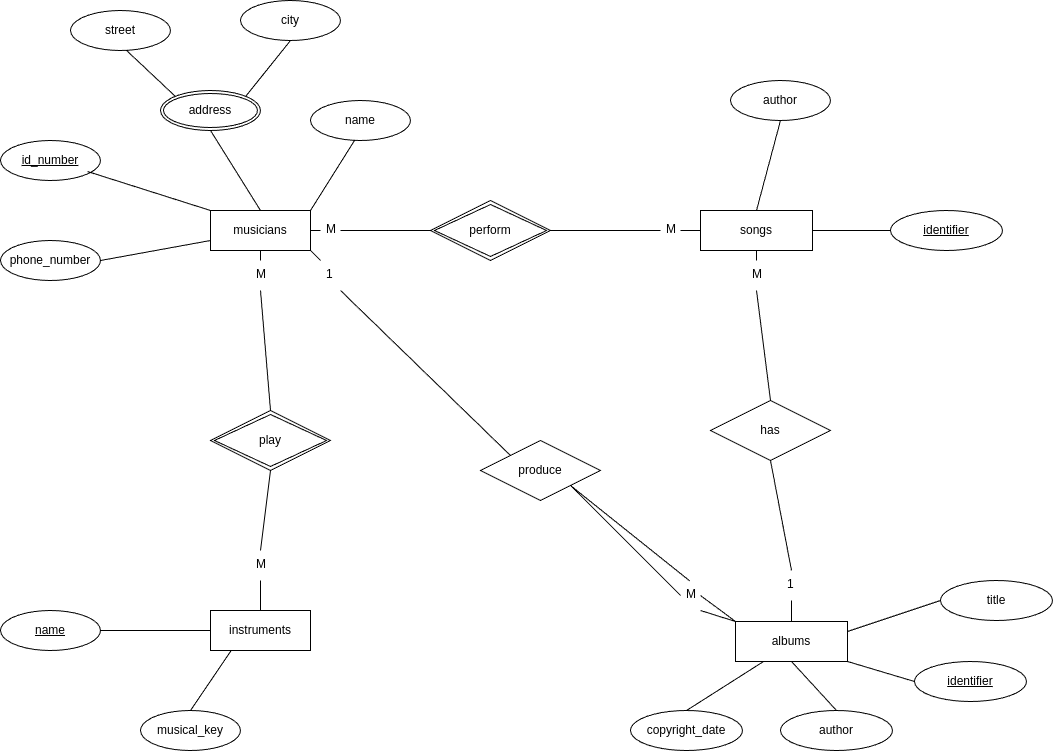

The diagram above was exported from draw.io. Its source (the exported page's mxGraphModel, read from the mxfile embedded in the PNG):
<mxGraphModel dx="954" dy="520" grid="1" gridSize="10" guides="1" tooltips="1" connect="1" arrows="1" fold="1" page="1" pageScale="1" pageWidth="850" pageHeight="1100" math="0" shadow="0">
  <root>
    <mxCell id="0" />
    <mxCell id="1" parent="0" />
    <mxCell id="JYOAq-PfE2BqfU2UlGm6-1" value="musicians" style="whiteSpace=wrap;html=1;align=center;" vertex="1" parent="1">
      <mxGeometry x="360" y="280" width="100" height="40" as="geometry" />
    </mxCell>
    <mxCell id="JYOAq-PfE2BqfU2UlGm6-2" value="id_number" style="ellipse;whiteSpace=wrap;html=1;align=center;fontStyle=4;" vertex="1" parent="1">
      <mxGeometry x="150" y="210" width="100" height="40" as="geometry" />
    </mxCell>
    <mxCell id="JYOAq-PfE2BqfU2UlGm6-3" value="name" style="ellipse;whiteSpace=wrap;html=1;align=center;" vertex="1" parent="1">
      <mxGeometry x="460" y="170" width="100" height="40" as="geometry" />
    </mxCell>
    <mxCell id="JYOAq-PfE2BqfU2UlGm6-4" value="address" style="ellipse;shape=doubleEllipse;margin=3;whiteSpace=wrap;html=1;align=center;" vertex="1" parent="1">
      <mxGeometry x="310" y="160" width="100" height="40" as="geometry" />
    </mxCell>
    <mxCell id="JYOAq-PfE2BqfU2UlGm6-5" value="phone_number" style="ellipse;whiteSpace=wrap;html=1;align=center;" vertex="1" parent="1">
      <mxGeometry x="150" y="310" width="100" height="40" as="geometry" />
    </mxCell>
    <mxCell id="JYOAq-PfE2BqfU2UlGm6-6" value="city" style="ellipse;whiteSpace=wrap;html=1;align=center;" vertex="1" parent="1">
      <mxGeometry x="390" y="70" width="100" height="40" as="geometry" />
    </mxCell>
    <mxCell id="JYOAq-PfE2BqfU2UlGm6-7" value="street" style="ellipse;whiteSpace=wrap;html=1;align=center;" vertex="1" parent="1">
      <mxGeometry x="220" y="80" width="100" height="40" as="geometry" />
    </mxCell>
    <mxCell id="JYOAq-PfE2BqfU2UlGm6-8" value="" style="endArrow=none;html=1;rounded=0;exitX=0.559;exitY=0.996;exitDx=0;exitDy=0;exitPerimeter=0;entryX=0;entryY=0;entryDx=0;entryDy=0;" edge="1" parent="1" source="JYOAq-PfE2BqfU2UlGm6-7" target="JYOAq-PfE2BqfU2UlGm6-4">
      <mxGeometry relative="1" as="geometry">
        <mxPoint x="300" y="210" as="sourcePoint" />
        <mxPoint x="460" y="210" as="targetPoint" />
      </mxGeometry>
    </mxCell>
    <mxCell id="JYOAq-PfE2BqfU2UlGm6-9" value="" style="endArrow=none;html=1;rounded=0;exitX=0.5;exitY=1;exitDx=0;exitDy=0;entryX=1;entryY=0;entryDx=0;entryDy=0;" edge="1" parent="1" source="JYOAq-PfE2BqfU2UlGm6-6" target="JYOAq-PfE2BqfU2UlGm6-4">
      <mxGeometry relative="1" as="geometry">
        <mxPoint x="313" y="129" as="sourcePoint" />
        <mxPoint x="362" y="175" as="targetPoint" />
      </mxGeometry>
    </mxCell>
    <mxCell id="JYOAq-PfE2BqfU2UlGm6-10" value="" style="endArrow=none;html=1;rounded=0;exitX=0.439;exitY=1.004;exitDx=0;exitDy=0;entryX=1;entryY=0;entryDx=0;entryDy=0;exitPerimeter=0;" edge="1" parent="1" source="JYOAq-PfE2BqfU2UlGm6-3" target="JYOAq-PfE2BqfU2UlGm6-1">
      <mxGeometry relative="1" as="geometry">
        <mxPoint x="505" y="209" as="sourcePoint" />
        <mxPoint x="460" y="265" as="targetPoint" />
      </mxGeometry>
    </mxCell>
    <mxCell id="JYOAq-PfE2BqfU2UlGm6-11" value="" style="endArrow=none;html=1;rounded=0;exitX=0.5;exitY=1;exitDx=0;exitDy=0;entryX=0.5;entryY=0;entryDx=0;entryDy=0;" edge="1" parent="1" source="JYOAq-PfE2BqfU2UlGm6-4" target="JYOAq-PfE2BqfU2UlGm6-1">
      <mxGeometry relative="1" as="geometry">
        <mxPoint x="360" y="200" as="sourcePoint" />
        <mxPoint x="316" y="270" as="targetPoint" />
      </mxGeometry>
    </mxCell>
    <mxCell id="JYOAq-PfE2BqfU2UlGm6-12" value="" style="endArrow=none;html=1;rounded=0;exitX=0.87;exitY=0.775;exitDx=0;exitDy=0;entryX=0;entryY=0;entryDx=0;entryDy=0;exitPerimeter=0;" edge="1" parent="1" source="JYOAq-PfE2BqfU2UlGm6-2" target="JYOAq-PfE2BqfU2UlGm6-1">
      <mxGeometry relative="1" as="geometry">
        <mxPoint x="310" y="220" as="sourcePoint" />
        <mxPoint x="360" y="300" as="targetPoint" />
      </mxGeometry>
    </mxCell>
    <mxCell id="JYOAq-PfE2BqfU2UlGm6-13" value="" style="endArrow=none;html=1;rounded=0;exitX=1;exitY=0.5;exitDx=0;exitDy=0;entryX=0;entryY=0.75;entryDx=0;entryDy=0;" edge="1" parent="1" source="JYOAq-PfE2BqfU2UlGm6-5" target="JYOAq-PfE2BqfU2UlGm6-1">
      <mxGeometry relative="1" as="geometry">
        <mxPoint x="261" y="256" as="sourcePoint" />
        <mxPoint x="370" y="290" as="targetPoint" />
      </mxGeometry>
    </mxCell>
    <mxCell id="JYOAq-PfE2BqfU2UlGm6-14" value="instruments" style="whiteSpace=wrap;html=1;align=center;" vertex="1" parent="1">
      <mxGeometry x="360" y="680" width="100" height="40" as="geometry" />
    </mxCell>
    <mxCell id="JYOAq-PfE2BqfU2UlGm6-15" value="name" style="ellipse;whiteSpace=wrap;html=1;align=center;fontStyle=4;" vertex="1" parent="1">
      <mxGeometry x="150" y="680" width="100" height="40" as="geometry" />
    </mxCell>
    <mxCell id="JYOAq-PfE2BqfU2UlGm6-16" value="" style="endArrow=none;html=1;rounded=0;exitX=1;exitY=0.5;exitDx=0;exitDy=0;entryX=0;entryY=0.5;entryDx=0;entryDy=0;" edge="1" parent="1" source="JYOAq-PfE2BqfU2UlGm6-15" target="JYOAq-PfE2BqfU2UlGm6-14">
      <mxGeometry relative="1" as="geometry">
        <mxPoint x="250" y="700" as="sourcePoint" />
        <mxPoint x="360" y="699.71" as="targetPoint" />
      </mxGeometry>
    </mxCell>
    <mxCell id="JYOAq-PfE2BqfU2UlGm6-17" value="musical_key" style="ellipse;whiteSpace=wrap;html=1;align=center;" vertex="1" parent="1">
      <mxGeometry x="290" y="780" width="100" height="40" as="geometry" />
    </mxCell>
    <mxCell id="JYOAq-PfE2BqfU2UlGm6-18" value="" style="endArrow=none;html=1;rounded=0;exitX=0.5;exitY=0;exitDx=0;exitDy=0;entryX=0.204;entryY=1.011;entryDx=0;entryDy=0;entryPerimeter=0;" edge="1" parent="1" source="JYOAq-PfE2BqfU2UlGm6-17" target="JYOAq-PfE2BqfU2UlGm6-14">
      <mxGeometry relative="1" as="geometry">
        <mxPoint x="260" y="710" as="sourcePoint" />
        <mxPoint x="370" y="710" as="targetPoint" />
      </mxGeometry>
    </mxCell>
    <mxCell id="JYOAq-PfE2BqfU2UlGm6-19" value="songs" style="whiteSpace=wrap;html=1;align=center;" vertex="1" parent="1">
      <mxGeometry x="850" y="280" width="112" height="40" as="geometry" />
    </mxCell>
    <mxCell id="JYOAq-PfE2BqfU2UlGm6-20" value="author" style="ellipse;whiteSpace=wrap;html=1;align=center;" vertex="1" parent="1">
      <mxGeometry x="930" y="780" width="112" height="40" as="geometry" />
    </mxCell>
    <mxCell id="JYOAq-PfE2BqfU2UlGm6-21" value="identifier" style="ellipse;whiteSpace=wrap;html=1;align=center;fontStyle=4;" vertex="1" parent="1">
      <mxGeometry x="1064" y="731" width="112" height="40" as="geometry" />
    </mxCell>
    <mxCell id="JYOAq-PfE2BqfU2UlGm6-22" value="copyright_date" style="ellipse;whiteSpace=wrap;html=1;align=center;" vertex="1" parent="1">
      <mxGeometry x="780" y="780" width="112" height="40" as="geometry" />
    </mxCell>
    <mxCell id="JYOAq-PfE2BqfU2UlGm6-23" value="title" style="ellipse;whiteSpace=wrap;html=1;align=center;" vertex="1" parent="1">
      <mxGeometry x="1090" y="650" width="112" height="40" as="geometry" />
    </mxCell>
    <mxCell id="JYOAq-PfE2BqfU2UlGm6-24" value="albums" style="whiteSpace=wrap;html=1;align=center;" vertex="1" parent="1">
      <mxGeometry x="885" y="691" width="112" height="40" as="geometry" />
    </mxCell>
    <mxCell id="JYOAq-PfE2BqfU2UlGm6-25" value="identifier" style="ellipse;whiteSpace=wrap;html=1;align=center;fontStyle=4;" vertex="1" parent="1">
      <mxGeometry x="1040" y="280" width="112" height="40" as="geometry" />
    </mxCell>
    <mxCell id="JYOAq-PfE2BqfU2UlGm6-26" value="" style="endArrow=none;html=1;rounded=0;exitX=0.5;exitY=0;exitDx=0;exitDy=0;entryX=0.25;entryY=1;entryDx=0;entryDy=0;" edge="1" parent="1" source="JYOAq-PfE2BqfU2UlGm6-22" target="JYOAq-PfE2BqfU2UlGm6-24">
      <mxGeometry relative="1" as="geometry">
        <mxPoint x="870" y="791" as="sourcePoint" />
        <mxPoint x="910" y="731" as="targetPoint" />
      </mxGeometry>
    </mxCell>
    <mxCell id="JYOAq-PfE2BqfU2UlGm6-27" value="" style="endArrow=none;html=1;rounded=0;exitX=0.5;exitY=0;exitDx=0;exitDy=0;entryX=0.5;entryY=1;entryDx=0;entryDy=0;" edge="1" parent="1" source="JYOAq-PfE2BqfU2UlGm6-20" target="JYOAq-PfE2BqfU2UlGm6-24">
      <mxGeometry relative="1" as="geometry">
        <mxPoint x="877" y="790" as="sourcePoint" />
        <mxPoint x="918" y="738" as="targetPoint" />
      </mxGeometry>
    </mxCell>
    <mxCell id="JYOAq-PfE2BqfU2UlGm6-28" value="" style="endArrow=none;html=1;rounded=0;exitX=0;exitY=0.5;exitDx=0;exitDy=0;entryX=1;entryY=1;entryDx=0;entryDy=0;" edge="1" parent="1" source="JYOAq-PfE2BqfU2UlGm6-21" target="JYOAq-PfE2BqfU2UlGm6-24">
      <mxGeometry relative="1" as="geometry">
        <mxPoint x="996" y="790" as="sourcePoint" />
        <mxPoint x="951" y="741" as="targetPoint" />
      </mxGeometry>
    </mxCell>
    <mxCell id="JYOAq-PfE2BqfU2UlGm6-29" value="" style="endArrow=none;html=1;rounded=0;exitX=0;exitY=0.5;exitDx=0;exitDy=0;entryX=1;entryY=0.25;entryDx=0;entryDy=0;" edge="1" parent="1" source="JYOAq-PfE2BqfU2UlGm6-23" target="JYOAq-PfE2BqfU2UlGm6-24">
      <mxGeometry relative="1" as="geometry">
        <mxPoint x="1074" y="761" as="sourcePoint" />
        <mxPoint x="1007" y="741" as="targetPoint" />
      </mxGeometry>
    </mxCell>
    <mxCell id="JYOAq-PfE2BqfU2UlGm6-30" value="" style="endArrow=none;html=1;rounded=0;exitX=0;exitY=0.5;exitDx=0;exitDy=0;entryX=1;entryY=0.5;entryDx=0;entryDy=0;" edge="1" parent="1" source="JYOAq-PfE2BqfU2UlGm6-25" target="JYOAq-PfE2BqfU2UlGm6-19">
      <mxGeometry relative="1" as="geometry">
        <mxPoint x="1029" y="330" as="sourcePoint" />
        <mxPoint x="962" y="310" as="targetPoint" />
      </mxGeometry>
    </mxCell>
    <mxCell id="JYOAq-PfE2BqfU2UlGm6-31" value="author" style="ellipse;whiteSpace=wrap;html=1;align=center;" vertex="1" parent="1">
      <mxGeometry x="880" y="150" width="100" height="40" as="geometry" />
    </mxCell>
    <mxCell id="JYOAq-PfE2BqfU2UlGm6-32" value="" style="endArrow=none;html=1;rounded=0;exitX=0.5;exitY=1;exitDx=0;exitDy=0;entryX=0.5;entryY=0;entryDx=0;entryDy=0;" edge="1" parent="1" source="JYOAq-PfE2BqfU2UlGm6-31" target="JYOAq-PfE2BqfU2UlGm6-19">
      <mxGeometry relative="1" as="geometry">
        <mxPoint x="1050" y="310" as="sourcePoint" />
        <mxPoint x="972" y="310" as="targetPoint" />
      </mxGeometry>
    </mxCell>
    <mxCell id="JYOAq-PfE2BqfU2UlGm6-33" value="play" style="shape=rhombus;double=1;perimeter=rhombusPerimeter;whiteSpace=wrap;html=1;align=center;" vertex="1" parent="1">
      <mxGeometry x="360" y="480" width="120" height="60" as="geometry" />
    </mxCell>
    <mxCell id="JYOAq-PfE2BqfU2UlGm6-38" value="" style="endArrow=none;html=1;rounded=0;entryX=0.5;entryY=1;entryDx=0;entryDy=0;exitX=0.5;exitY=0;exitDx=0;exitDy=0;" edge="1" parent="1" source="JYOAq-PfE2BqfU2UlGm6-47" target="JYOAq-PfE2BqfU2UlGm6-1">
      <mxGeometry relative="1" as="geometry">
        <mxPoint x="420" y="480" as="sourcePoint" />
        <mxPoint x="550" y="520" as="targetPoint" />
      </mxGeometry>
    </mxCell>
    <mxCell id="JYOAq-PfE2BqfU2UlGm6-39" value="" style="endArrow=none;html=1;rounded=0;entryX=0.5;entryY=1;entryDx=0;entryDy=0;exitX=0.5;exitY=0;exitDx=0;exitDy=0;" edge="1" parent="1" source="JYOAq-PfE2BqfU2UlGm6-49" target="JYOAq-PfE2BqfU2UlGm6-33">
      <mxGeometry relative="1" as="geometry">
        <mxPoint x="560" y="660" as="sourcePoint" />
        <mxPoint x="550" y="500" as="targetPoint" />
      </mxGeometry>
    </mxCell>
    <mxCell id="JYOAq-PfE2BqfU2UlGm6-40" value="has" style="shape=rhombus;perimeter=rhombusPerimeter;whiteSpace=wrap;html=1;align=center;" vertex="1" parent="1">
      <mxGeometry x="860" y="470" width="120" height="60" as="geometry" />
    </mxCell>
    <mxCell id="JYOAq-PfE2BqfU2UlGm6-41" value="" style="endArrow=none;html=1;rounded=0;exitX=0.5;exitY=1;exitDx=0;exitDy=0;entryX=0.5;entryY=0;entryDx=0;entryDy=0;" edge="1" parent="1" source="JYOAq-PfE2BqfU2UlGm6-42" target="JYOAq-PfE2BqfU2UlGm6-40">
      <mxGeometry relative="1" as="geometry">
        <mxPoint x="820" y="500" as="sourcePoint" />
        <mxPoint x="980" y="500" as="targetPoint" />
      </mxGeometry>
    </mxCell>
    <mxCell id="JYOAq-PfE2BqfU2UlGm6-43" value="" style="endArrow=none;html=1;rounded=0;exitX=0.5;exitY=1;exitDx=0;exitDy=0;entryX=0.5;entryY=0;entryDx=0;entryDy=0;" edge="1" parent="1" source="JYOAq-PfE2BqfU2UlGm6-19" target="JYOAq-PfE2BqfU2UlGm6-42">
      <mxGeometry relative="1" as="geometry">
        <mxPoint x="906" y="320" as="sourcePoint" />
        <mxPoint x="920" y="470" as="targetPoint" />
      </mxGeometry>
    </mxCell>
    <mxCell id="JYOAq-PfE2BqfU2UlGm6-42" value="M" style="text;strokeColor=none;fillColor=none;spacingLeft=4;spacingRight=4;overflow=hidden;rotatable=0;points=[[0,0.5],[1,0.5]];portConstraint=eastwest;fontSize=12;whiteSpace=wrap;html=1;" vertex="1" parent="1">
      <mxGeometry x="896" y="330" width="20" height="30" as="geometry" />
    </mxCell>
    <mxCell id="JYOAq-PfE2BqfU2UlGm6-44" value="" style="endArrow=none;html=1;rounded=0;entryX=0.5;entryY=1;entryDx=0;entryDy=0;exitX=0.5;exitY=0;exitDx=0;exitDy=0;" edge="1" parent="1" source="JYOAq-PfE2BqfU2UlGm6-45" target="JYOAq-PfE2BqfU2UlGm6-40">
      <mxGeometry relative="1" as="geometry">
        <mxPoint x="830" y="500" as="sourcePoint" />
        <mxPoint x="990" y="500" as="targetPoint" />
      </mxGeometry>
    </mxCell>
    <mxCell id="JYOAq-PfE2BqfU2UlGm6-46" value="" style="endArrow=none;html=1;rounded=0;entryX=0.5;entryY=1;entryDx=0;entryDy=0;exitX=0.5;exitY=0;exitDx=0;exitDy=0;" edge="1" parent="1" source="JYOAq-PfE2BqfU2UlGm6-24" target="JYOAq-PfE2BqfU2UlGm6-45">
      <mxGeometry relative="1" as="geometry">
        <mxPoint x="941" y="691" as="sourcePoint" />
        <mxPoint x="920" y="530" as="targetPoint" />
      </mxGeometry>
    </mxCell>
    <mxCell id="JYOAq-PfE2BqfU2UlGm6-45" value="1" style="text;strokeColor=none;fillColor=none;spacingLeft=4;spacingRight=4;overflow=hidden;rotatable=0;points=[[0,0.5],[1,0.5]];portConstraint=eastwest;fontSize=12;whiteSpace=wrap;html=1;" vertex="1" parent="1">
      <mxGeometry x="931" y="640" width="20" height="30" as="geometry" />
    </mxCell>
    <mxCell id="JYOAq-PfE2BqfU2UlGm6-48" value="" style="endArrow=none;html=1;rounded=0;entryX=0.5;entryY=1;entryDx=0;entryDy=0;exitX=0.5;exitY=0;exitDx=0;exitDy=0;" edge="1" parent="1" source="JYOAq-PfE2BqfU2UlGm6-33" target="JYOAq-PfE2BqfU2UlGm6-47">
      <mxGeometry relative="1" as="geometry">
        <mxPoint x="420" y="480" as="sourcePoint" />
        <mxPoint x="410" y="320" as="targetPoint" />
      </mxGeometry>
    </mxCell>
    <mxCell id="JYOAq-PfE2BqfU2UlGm6-47" value="M" style="text;strokeColor=none;fillColor=none;spacingLeft=4;spacingRight=4;overflow=hidden;rotatable=0;points=[[0,0.5],[1,0.5]];portConstraint=eastwest;fontSize=12;whiteSpace=wrap;html=1;" vertex="1" parent="1">
      <mxGeometry x="400" y="330" width="20" height="30" as="geometry" />
    </mxCell>
    <mxCell id="JYOAq-PfE2BqfU2UlGm6-50" value="" style="endArrow=none;html=1;rounded=0;entryX=0.5;entryY=1;entryDx=0;entryDy=0;exitX=0.5;exitY=0;exitDx=0;exitDy=0;" edge="1" parent="1" source="JYOAq-PfE2BqfU2UlGm6-14" target="JYOAq-PfE2BqfU2UlGm6-49">
      <mxGeometry relative="1" as="geometry">
        <mxPoint x="410" y="680" as="sourcePoint" />
        <mxPoint x="420" y="540" as="targetPoint" />
      </mxGeometry>
    </mxCell>
    <mxCell id="JYOAq-PfE2BqfU2UlGm6-49" value="M" style="text;strokeColor=none;fillColor=none;spacingLeft=4;spacingRight=4;overflow=hidden;rotatable=0;points=[[0,0.5],[1,0.5]];portConstraint=eastwest;fontSize=12;whiteSpace=wrap;html=1;" vertex="1" parent="1">
      <mxGeometry x="400" y="620" width="20" height="30" as="geometry" />
    </mxCell>
    <mxCell id="JYOAq-PfE2BqfU2UlGm6-51" value="perform" style="shape=rhombus;double=1;perimeter=rhombusPerimeter;whiteSpace=wrap;html=1;align=center;" vertex="1" parent="1">
      <mxGeometry x="580" y="270" width="120" height="60" as="geometry" />
    </mxCell>
    <mxCell id="JYOAq-PfE2BqfU2UlGm6-53" value="" style="endArrow=none;html=1;rounded=0;entryX=1;entryY=0.5;entryDx=0;entryDy=0;exitX=0;exitY=0.5;exitDx=0;exitDy=0;" edge="1" parent="1" source="JYOAq-PfE2BqfU2UlGm6-55" target="JYOAq-PfE2BqfU2UlGm6-1">
      <mxGeometry relative="1" as="geometry">
        <mxPoint x="430" y="490" as="sourcePoint" />
        <mxPoint x="420" y="370" as="targetPoint" />
      </mxGeometry>
    </mxCell>
    <mxCell id="JYOAq-PfE2BqfU2UlGm6-54" value="" style="endArrow=none;html=1;rounded=0;entryX=0;entryY=0.5;entryDx=0;entryDy=0;exitX=1;exitY=0.5;exitDx=0;exitDy=0;" edge="1" parent="1" source="JYOAq-PfE2BqfU2UlGm6-57" target="JYOAq-PfE2BqfU2UlGm6-19">
      <mxGeometry relative="1" as="geometry">
        <mxPoint x="590" y="320" as="sourcePoint" />
        <mxPoint x="470" y="310" as="targetPoint" />
      </mxGeometry>
    </mxCell>
    <mxCell id="JYOAq-PfE2BqfU2UlGm6-56" value="" style="endArrow=none;html=1;rounded=0;entryX=1;entryY=0.5;entryDx=0;entryDy=0;exitX=0;exitY=0.5;exitDx=0;exitDy=0;" edge="1" parent="1" source="JYOAq-PfE2BqfU2UlGm6-51" target="JYOAq-PfE2BqfU2UlGm6-55">
      <mxGeometry relative="1" as="geometry">
        <mxPoint x="580" y="300" as="sourcePoint" />
        <mxPoint x="460" y="300" as="targetPoint" />
      </mxGeometry>
    </mxCell>
    <mxCell id="JYOAq-PfE2BqfU2UlGm6-55" value="M" style="text;strokeColor=none;fillColor=none;spacingLeft=4;spacingRight=4;overflow=hidden;rotatable=0;points=[[0,0.5],[1,0.5]];portConstraint=eastwest;fontSize=12;whiteSpace=wrap;html=1;" vertex="1" parent="1">
      <mxGeometry x="470" y="285" width="20" height="30" as="geometry" />
    </mxCell>
    <mxCell id="JYOAq-PfE2BqfU2UlGm6-58" value="" style="endArrow=none;html=1;rounded=0;entryX=0;entryY=0.5;entryDx=0;entryDy=0;exitX=1;exitY=0.5;exitDx=0;exitDy=0;" edge="1" parent="1" source="JYOAq-PfE2BqfU2UlGm6-51" target="JYOAq-PfE2BqfU2UlGm6-57">
      <mxGeometry relative="1" as="geometry">
        <mxPoint x="700" y="300" as="sourcePoint" />
        <mxPoint x="850" y="300" as="targetPoint" />
      </mxGeometry>
    </mxCell>
    <mxCell id="JYOAq-PfE2BqfU2UlGm6-57" value="M" style="text;strokeColor=none;fillColor=none;spacingLeft=4;spacingRight=4;overflow=hidden;rotatable=0;points=[[0,0.5],[1,0.5]];portConstraint=eastwest;fontSize=12;whiteSpace=wrap;html=1;" vertex="1" parent="1">
      <mxGeometry x="810" y="285" width="20" height="30" as="geometry" />
    </mxCell>
    <mxCell id="JYOAq-PfE2BqfU2UlGm6-59" value="produce" style="shape=rhombus;perimeter=rhombusPerimeter;whiteSpace=wrap;html=1;align=center;" vertex="1" parent="1">
      <mxGeometry x="630" y="510" width="120" height="60" as="geometry" />
    </mxCell>
    <mxCell id="JYOAq-PfE2BqfU2UlGm6-60" value="" style="endArrow=none;html=1;rounded=0;entryX=1;entryY=1;entryDx=0;entryDy=0;exitX=0;exitY=0.5;exitDx=0;exitDy=0;" edge="1" parent="1" source="JYOAq-PfE2BqfU2UlGm6-65" target="JYOAq-PfE2BqfU2UlGm6-59">
      <mxGeometry relative="1" as="geometry">
        <mxPoint x="721" y="690" as="sourcePoint" />
        <mxPoint x="700" y="580" as="targetPoint" />
      </mxGeometry>
    </mxCell>
    <mxCell id="JYOAq-PfE2BqfU2UlGm6-61" value="" style="endArrow=none;html=1;rounded=0;entryX=1;entryY=1;entryDx=0;entryDy=0;exitX=0.455;exitY=0.011;exitDx=0;exitDy=0;exitPerimeter=0;" edge="1" parent="1" source="JYOAq-PfE2BqfU2UlGm6-65" target="JYOAq-PfE2BqfU2UlGm6-59">
      <mxGeometry relative="1" as="geometry">
        <mxPoint x="961" y="660" as="sourcePoint" />
        <mxPoint x="940" y="550" as="targetPoint" />
      </mxGeometry>
    </mxCell>
    <mxCell id="JYOAq-PfE2BqfU2UlGm6-62" value="" style="endArrow=none;html=1;rounded=0;entryX=1;entryY=1;entryDx=0;entryDy=0;exitX=0;exitY=0;exitDx=0;exitDy=0;" edge="1" parent="1" source="JYOAq-PfE2BqfU2UlGm6-63" target="JYOAq-PfE2BqfU2UlGm6-1">
      <mxGeometry relative="1" as="geometry">
        <mxPoint x="430" y="490" as="sourcePoint" />
        <mxPoint x="420" y="370" as="targetPoint" />
      </mxGeometry>
    </mxCell>
    <mxCell id="JYOAq-PfE2BqfU2UlGm6-64" value="" style="endArrow=none;html=1;rounded=0;entryX=1;entryY=1;entryDx=0;entryDy=0;exitX=0;exitY=0;exitDx=0;exitDy=0;" edge="1" parent="1" source="JYOAq-PfE2BqfU2UlGm6-59" target="JYOAq-PfE2BqfU2UlGm6-63">
      <mxGeometry relative="1" as="geometry">
        <mxPoint x="660" y="525" as="sourcePoint" />
        <mxPoint x="460" y="320" as="targetPoint" />
      </mxGeometry>
    </mxCell>
    <mxCell id="JYOAq-PfE2BqfU2UlGm6-63" value="1" style="text;strokeColor=none;fillColor=none;spacingLeft=4;spacingRight=4;overflow=hidden;rotatable=0;points=[[0,0.5],[1,0.5]];portConstraint=eastwest;fontSize=12;whiteSpace=wrap;html=1;" vertex="1" parent="1">
      <mxGeometry x="470" y="330" width="20" height="30" as="geometry" />
    </mxCell>
    <mxCell id="JYOAq-PfE2BqfU2UlGm6-66" value="" style="endArrow=none;html=1;rounded=0;entryX=1;entryY=1;entryDx=0;entryDy=0;exitX=0;exitY=0;exitDx=0;exitDy=0;" edge="1" parent="1" source="JYOAq-PfE2BqfU2UlGm6-24" target="JYOAq-PfE2BqfU2UlGm6-65">
      <mxGeometry relative="1" as="geometry">
        <mxPoint x="885" y="691" as="sourcePoint" />
        <mxPoint x="720" y="555" as="targetPoint" />
      </mxGeometry>
    </mxCell>
    <mxCell id="JYOAq-PfE2BqfU2UlGm6-65" value="M" style="text;strokeColor=none;fillColor=none;spacingLeft=4;spacingRight=4;overflow=hidden;rotatable=0;points=[[0,0.5],[1,0.5]];portConstraint=eastwest;fontSize=12;whiteSpace=wrap;html=1;" vertex="1" parent="1">
      <mxGeometry x="830" y="650" width="20" height="30" as="geometry" />
    </mxCell>
    <mxCell id="JYOAq-PfE2BqfU2UlGm6-67" value="" style="endArrow=none;html=1;rounded=0;entryX=0;entryY=0;entryDx=0;entryDy=0;exitX=1;exitY=0.5;exitDx=0;exitDy=0;" edge="1" parent="1" source="JYOAq-PfE2BqfU2UlGm6-65" target="JYOAq-PfE2BqfU2UlGm6-24">
      <mxGeometry relative="1" as="geometry">
        <mxPoint x="850" y="660" as="sourcePoint" />
        <mxPoint x="730" y="565" as="targetPoint" />
      </mxGeometry>
    </mxCell>
  </root>
</mxGraphModel>